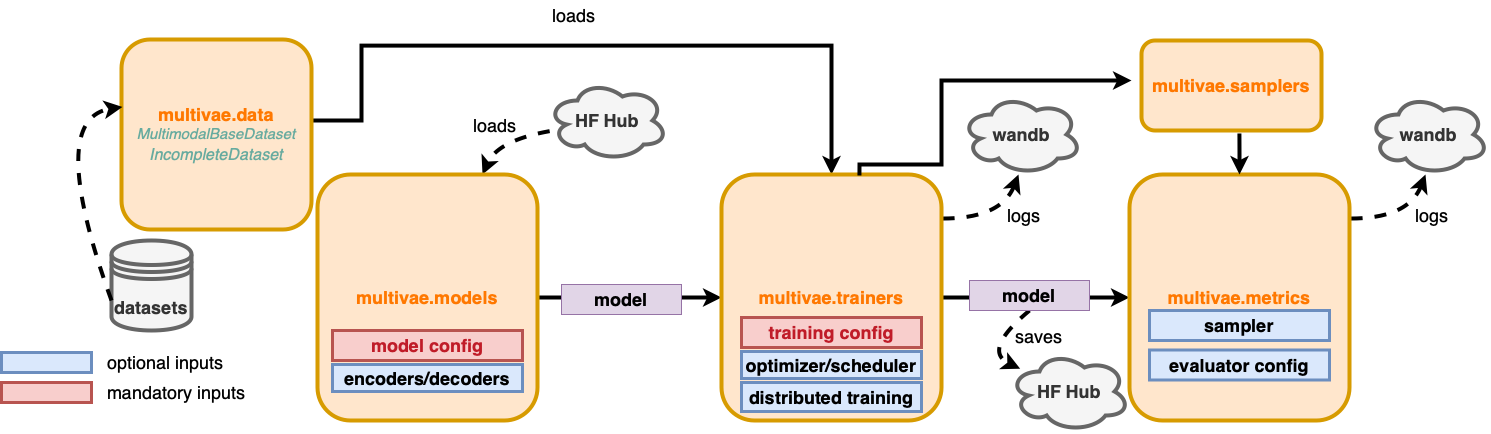

The diagram above was exported from draw.io. Its source (the exported page's mxGraphModel, read from the mxfile embedded in the PNG):
<mxGraphModel dx="3666" dy="1538" grid="1" gridSize="10" guides="1" tooltips="1" connect="1" arrows="1" fold="1" page="1" pageScale="1" pageWidth="850" pageHeight="1100" math="0" shadow="0">
  <root>
    <mxCell id="0" />
    <mxCell id="1" parent="0" />
    <mxCell id="4UCdtv_9wREFDcebDtPH-73" value="" style="curved=1;endArrow=classic;html=1;rounded=0;exitX=0.5;exitY=1;exitDx=0;exitDy=0;dashed=1;fontSize=18;fontStyle=1;strokeWidth=4;strokeColor=#000000;" parent="1" source="4UCdtv_9wREFDcebDtPH-65" target="4UCdtv_9wREFDcebDtPH-74" edge="1">
      <mxGeometry width="50" height="50" relative="1" as="geometry">
        <mxPoint x="651" y="228" as="sourcePoint" />
        <mxPoint x="690" y="370" as="targetPoint" />
        <Array as="points">
          <mxPoint x="680" y="350" />
        </Array>
      </mxGeometry>
    </mxCell>
    <mxCell id="4UCdtv_9wREFDcebDtPH-13" value="" style="curved=1;endArrow=classic;html=1;rounded=0;exitX=1.005;exitY=0.179;exitDx=0;exitDy=0;dashed=1;fontSize=18;entryX=0.475;entryY=1;entryDx=0;entryDy=0;entryPerimeter=0;fontStyle=1;exitPerimeter=0;strokeWidth=4;strokeColor=#000000;" parent="1" source="4UCdtv_9wREFDcebDtPH-21" target="4UCdtv_9wREFDcebDtPH-12" edge="1">
      <mxGeometry width="50" height="50" relative="1" as="geometry">
        <mxPoint x="640" y="262.5" as="sourcePoint" />
        <mxPoint x="690" y="180" as="targetPoint" />
        <Array as="points">
          <mxPoint x="700" y="218" />
        </Array>
      </mxGeometry>
    </mxCell>
    <mxCell id="4UCdtv_9wREFDcebDtPH-38" value="" style="curved=1;endArrow=classic;html=1;rounded=0;dashed=1;fontSize=18;entryX=0.75;entryY=0;entryDx=0;entryDy=0;fontStyle=1;strokeWidth=4;strokeColor=#000000;" parent="1" source="4UCdtv_9wREFDcebDtPH-35" target="4UCdtv_9wREFDcebDtPH-1" edge="1">
      <mxGeometry width="50" height="50" relative="1" as="geometry">
        <mxPoint x="246" y="272.5" as="sourcePoint" />
        <mxPoint x="333" y="230" as="targetPoint" />
        <Array as="points">
          <mxPoint x="196" y="140" />
        </Array>
      </mxGeometry>
    </mxCell>
    <mxCell id="4UCdtv_9wREFDcebDtPH-40" value="" style="curved=1;endArrow=classic;html=1;rounded=0;exitX=1.005;exitY=0.179;exitDx=0;exitDy=0;dashed=1;fontSize=18;entryX=0.475;entryY=1;entryDx=0;entryDy=0;entryPerimeter=0;fontStyle=1;exitPerimeter=0;strokeWidth=4;strokeColor=#000000;" parent="1" source="4UCdtv_9wREFDcebDtPH-24" target="4UCdtv_9wREFDcebDtPH-39" edge="1">
      <mxGeometry width="50" height="50" relative="1" as="geometry">
        <mxPoint x="1048" y="218" as="sourcePoint" />
        <mxPoint x="1097" y="180" as="targetPoint" />
        <Array as="points">
          <mxPoint x="1107" y="218" />
        </Array>
      </mxGeometry>
    </mxCell>
    <mxCell id="4UCdtv_9wREFDcebDtPH-42" style="edgeStyle=orthogonalEdgeStyle;rounded=0;orthogonalLoop=1;jettySize=auto;html=1;exitX=1;exitY=0.5;exitDx=0;exitDy=0;entryX=0;entryY=0.5;entryDx=0;entryDy=0;strokeWidth=4;strokeColor=#000000;" parent="1" source="4UCdtv_9wREFDcebDtPH-1" target="4UCdtv_9wREFDcebDtPH-21" edge="1">
      <mxGeometry relative="1" as="geometry" />
    </mxCell>
    <mxCell id="4UCdtv_9wREFDcebDtPH-1" value="multivae.models" style="rounded=1;whiteSpace=wrap;html=1;fillColor=#ffe6cc;strokeColor=#d79b00;fontColor=#ff7800;fontSize=18;fontStyle=1;strokeWidth=4;" parent="1" vertex="1">
      <mxGeometry x="16" y="174" width="220" height="246" as="geometry" />
    </mxCell>
    <mxCell id="4UCdtv_9wREFDcebDtPH-41" style="edgeStyle=orthogonalEdgeStyle;rounded=0;orthogonalLoop=1;jettySize=auto;html=1;exitX=0.992;exitY=0.605;exitDx=0;exitDy=0;entryX=0.5;entryY=0;entryDx=0;entryDy=0;strokeWidth=4;strokeColor=#000000;exitPerimeter=0;" parent="1" source="4UCdtv_9wREFDcebDtPH-5" target="4UCdtv_9wREFDcebDtPH-21" edge="1">
      <mxGeometry relative="1" as="geometry">
        <Array as="points">
          <mxPoint x="8" y="120" />
          <mxPoint x="60" y="120" />
          <mxPoint x="60" y="45" />
          <mxPoint x="530" y="45" />
        </Array>
      </mxGeometry>
    </mxCell>
    <mxCell id="4UCdtv_9wREFDcebDtPH-5" value="&lt;div style=&quot;border-color: var(--border-color); caret-color: rgb(255, 120, 0); color: rgb(255, 120, 0); font-family: Helvetica; font-size: 18px; font-style: normal; font-variant-caps: normal; font-weight: 700; letter-spacing: normal; text-align: center; text-indent: 0px; text-transform: none; word-spacing: 0px; -webkit-text-stroke-width: 0px; text-decoration: none;&quot;&gt;&lt;font style=&quot;border-color: var(--border-color); font-size: 18px;&quot;&gt;multivae.data&lt;/font&gt;&lt;/div&gt;&lt;div style=&quot;border-color: var(--border-color); caret-color: rgb(255, 120, 0); color: rgb(255, 120, 0); font-family: Helvetica; font-style: normal; font-variant-caps: normal; font-weight: 700; letter-spacing: normal; text-align: center; text-indent: 0px; text-transform: none; word-spacing: 0px; -webkit-text-stroke-width: 0px; text-decoration: none; font-size: 15px;&quot;&gt;&lt;font style=&quot;border-color: var(--border-color); font-size: 15px;&quot; color=&quot;#67ab9f&quot;&gt;&lt;i style=&quot;border-color: var(--border-color);&quot;&gt;&lt;font style=&quot;border-color: var(--border-color); font-size: 15px; font-weight: normal;&quot;&gt;MultimodalBaseDataset&lt;/font&gt;&lt;/i&gt;&lt;/font&gt;&lt;/div&gt;&lt;div style=&quot;border-color: var(--border-color); caret-color: rgb(255, 120, 0); color: rgb(255, 120, 0); font-family: Helvetica; font-size: 18px; font-style: normal; font-variant-caps: normal; font-weight: 700; letter-spacing: normal; text-align: center; text-indent: 0px; text-transform: none; word-spacing: 0px; -webkit-text-stroke-width: 0px; text-decoration: none;&quot;&gt;&lt;font style=&quot;border-color: var(--border-color);&quot; color=&quot;#67ab9f&quot;&gt;&lt;i style=&quot;border-color: var(--border-color); font-size: 16px;&quot;&gt;&lt;font style=&quot;border-color: var(--border-color); font-size: 16px;&quot;&gt;&lt;span style=&quot;border-color: var(--border-color); font-weight: normal;&quot;&gt;IncompleteDataset&lt;/span&gt;&lt;/font&gt;&lt;/i&gt;&lt;/font&gt;&lt;/div&gt;" style="rounded=1;whiteSpace=wrap;html=1;fillColor=#ffe6cc;strokeColor=#d79b00;fontColor=#ff7800;fontSize=18;fontStyle=1;strokeWidth=4;" parent="1" vertex="1">
      <mxGeometry x="-180" y="39" width="190" height="190" as="geometry" />
    </mxCell>
    <mxCell id="4UCdtv_9wREFDcebDtPH-12" value="wandb" style="ellipse;shape=cloud;whiteSpace=wrap;html=1;fontSize=18;fillColor=#f5f5f5;fontColor=#333333;strokeColor=#666666;fontStyle=1;strokeWidth=4;" parent="1" vertex="1">
      <mxGeometry x="660" y="94" width="120" height="80" as="geometry" />
    </mxCell>
    <mxCell id="4UCdtv_9wREFDcebDtPH-17" value="model config" style="rounded=0;whiteSpace=wrap;html=1;fillColor=#f8cecc;strokeColor=#b85450;fontColor=#c01c28;fontStyle=1;fontSize=18;strokeWidth=3;" parent="1" vertex="1">
      <mxGeometry x="31" y="330" width="190" height="30" as="geometry" />
    </mxCell>
    <mxCell id="4UCdtv_9wREFDcebDtPH-18" value="encoders/decoders" style="rounded=0;whiteSpace=wrap;html=1;fillColor=#dae8fc;strokeColor=#6c8ebf;fontStyle=1;fontSize=18;strokeWidth=3;" parent="1" vertex="1">
      <mxGeometry x="31" y="364" width="190" height="27" as="geometry" />
    </mxCell>
    <mxCell id="4UCdtv_9wREFDcebDtPH-44" style="edgeStyle=orthogonalEdgeStyle;rounded=0;orthogonalLoop=1;jettySize=auto;html=1;exitX=1;exitY=0.5;exitDx=0;exitDy=0;entryX=0;entryY=0.5;entryDx=0;entryDy=0;strokeWidth=4;strokeColor=#000000;" parent="1" source="4UCdtv_9wREFDcebDtPH-21" target="4UCdtv_9wREFDcebDtPH-24" edge="1">
      <mxGeometry relative="1" as="geometry" />
    </mxCell>
    <mxCell id="4UCdtv_9wREFDcebDtPH-21" value="multivae.trainers" style="rounded=1;whiteSpace=wrap;html=1;fillColor=#ffe6cc;strokeColor=#d79b00;fontColor=#ff7800;fontSize=18;fontStyle=1;strokeWidth=4;" parent="1" vertex="1">
      <mxGeometry x="420" y="174" width="220" height="246" as="geometry" />
    </mxCell>
    <mxCell id="4UCdtv_9wREFDcebDtPH-22" value="training config" style="rounded=0;whiteSpace=wrap;html=1;fillColor=#f8cecc;strokeColor=#b85450;fontColor=#c01c28;fontStyle=1;fontSize=18;strokeWidth=3;" parent="1" vertex="1">
      <mxGeometry x="440" y="317" width="180" height="30" as="geometry" />
    </mxCell>
    <mxCell id="4UCdtv_9wREFDcebDtPH-23" value="optimizer/scheduler" style="rounded=0;whiteSpace=wrap;html=1;fillColor=#dae8fc;strokeColor=#6c8ebf;fontStyle=1;fontSize=18;strokeWidth=3;" parent="1" vertex="1">
      <mxGeometry x="440" y="351" width="180" height="27" as="geometry" />
    </mxCell>
    <mxCell id="4UCdtv_9wREFDcebDtPH-24" value="multivae.metrics" style="rounded=1;whiteSpace=wrap;html=1;fillColor=#ffe6cc;strokeColor=#d79b00;fontColor=#ff7800;fontSize=18;fontStyle=1;strokeWidth=4;" parent="1" vertex="1">
      <mxGeometry x="828" y="174" width="220" height="246" as="geometry" />
    </mxCell>
    <mxCell id="4UCdtv_9wREFDcebDtPH-25" value="sampler" style="rounded=0;whiteSpace=wrap;html=1;fillColor=#dae8fc;strokeColor=#6c8ebf;fontStyle=1;fontSize=18;strokeWidth=3;" parent="1" vertex="1">
      <mxGeometry x="848" y="310" width="180" height="30" as="geometry" />
    </mxCell>
    <mxCell id="4UCdtv_9wREFDcebDtPH-27" value="distributed training" style="rounded=0;whiteSpace=wrap;html=1;fillColor=#dae8fc;strokeColor=#6c8ebf;fontStyle=1;fontSize=18;strokeWidth=3;" parent="1" vertex="1">
      <mxGeometry x="440" y="382" width="180" height="29" as="geometry" />
    </mxCell>
    <mxCell id="4UCdtv_9wREFDcebDtPH-30" value="&lt;b style=&quot;font-size: 18px;&quot;&gt;&lt;font style=&quot;font-size: 18px;&quot;&gt;datasets&lt;/font&gt;&lt;/b&gt;" style="shape=datastore;whiteSpace=wrap;html=1;fillColor=#f5f5f5;fontColor=#333333;strokeColor=#666666;fontSize=18;strokeWidth=4;" parent="1" vertex="1">
      <mxGeometry x="-190" y="240" width="80" height="90" as="geometry" />
    </mxCell>
    <mxCell id="4UCdtv_9wREFDcebDtPH-35" value="HF Hub" style="ellipse;shape=cloud;whiteSpace=wrap;html=1;fontSize=18;fillColor=#f5f5f5;fontColor=#333333;strokeColor=#666666;fontStyle=1;strokeWidth=4;" parent="1" vertex="1">
      <mxGeometry x="246" y="80" width="120" height="80" as="geometry" />
    </mxCell>
    <mxCell id="4UCdtv_9wREFDcebDtPH-39" value="wandb" style="ellipse;shape=cloud;whiteSpace=wrap;html=1;fontSize=18;fillColor=#f5f5f5;fontColor=#333333;strokeColor=#666666;fontStyle=1;strokeWidth=4;" parent="1" vertex="1">
      <mxGeometry x="1067" y="94" width="120" height="80" as="geometry" />
    </mxCell>
    <mxCell id="4UCdtv_9wREFDcebDtPH-48" value="logs" style="text;strokeColor=none;fillColor=none;align=left;verticalAlign=middle;spacingLeft=4;spacingRight=4;overflow=hidden;points=[[0,0.5],[1,0.5]];portConstraint=eastwest;rotatable=0;whiteSpace=wrap;html=1;fontSize=18;" parent="1" vertex="1">
      <mxGeometry x="700" y="200" width="80" height="30" as="geometry" />
    </mxCell>
    <mxCell id="4UCdtv_9wREFDcebDtPH-49" value="logs" style="text;strokeColor=none;fillColor=none;align=left;verticalAlign=middle;spacingLeft=4;spacingRight=4;overflow=hidden;points=[[0,0.5],[1,0.5]];portConstraint=eastwest;rotatable=0;whiteSpace=wrap;html=1;fontSize=18;" parent="1" vertex="1">
      <mxGeometry x="1108" y="200" width="80" height="30" as="geometry" />
    </mxCell>
    <mxCell id="4UCdtv_9wREFDcebDtPH-51" value="loads" style="text;strokeColor=none;fillColor=none;align=left;verticalAlign=middle;spacingLeft=4;spacingRight=4;overflow=hidden;points=[[0,0.5],[1,0.5]];portConstraint=eastwest;rotatable=0;whiteSpace=wrap;html=1;fontSize=18;" parent="1" vertex="1">
      <mxGeometry x="166" y="110" width="80" height="30" as="geometry" />
    </mxCell>
    <mxCell id="4UCdtv_9wREFDcebDtPH-52" value="loads" style="text;strokeColor=none;fillColor=none;align=left;verticalAlign=middle;spacingLeft=4;spacingRight=4;overflow=hidden;points=[[0,0.5],[1,0.5]];portConstraint=eastwest;rotatable=0;whiteSpace=wrap;html=1;fontSize=18;" parent="1" vertex="1">
      <mxGeometry x="245" width="80" height="30" as="geometry" />
    </mxCell>
    <mxCell id="4UCdtv_9wREFDcebDtPH-64" value="&lt;font style=&quot;font-size: 18px;&quot;&gt;model&lt;/font&gt;" style="rounded=0;whiteSpace=wrap;html=1;fillColor=#e1d5e7;strokeColor=#9673a6;fontStyle=1" parent="1" vertex="1">
      <mxGeometry x="260" y="284" width="120" height="30" as="geometry" />
    </mxCell>
    <mxCell id="4UCdtv_9wREFDcebDtPH-65" value="&lt;font style=&quot;font-size: 18px;&quot;&gt;model&lt;/font&gt;" style="rounded=0;whiteSpace=wrap;html=1;fillColor=#e1d5e7;strokeColor=#9673a6;fontStyle=1" parent="1" vertex="1">
      <mxGeometry x="668" y="280" width="120" height="30" as="geometry" />
    </mxCell>
    <mxCell id="4UCdtv_9wREFDcebDtPH-74" value="HF Hub" style="ellipse;shape=cloud;whiteSpace=wrap;html=1;fontSize=18;fillColor=#f5f5f5;fontColor=#333333;strokeColor=#666666;fontStyle=1;strokeWidth=4;" parent="1" vertex="1">
      <mxGeometry x="708" y="351" width="120" height="80" as="geometry" />
    </mxCell>
    <mxCell id="4UCdtv_9wREFDcebDtPH-75" value="saves" style="text;strokeColor=none;fillColor=none;align=left;verticalAlign=middle;spacingLeft=4;spacingRight=4;overflow=hidden;points=[[0,0.5],[1,0.5]];portConstraint=eastwest;rotatable=0;whiteSpace=wrap;html=1;fontSize=18;" parent="1" vertex="1">
      <mxGeometry x="708" y="321" width="80" height="30" as="geometry" />
    </mxCell>
    <mxCell id="NHnmlIMYIT9XxpDm7dAR-1" value="multivae.samplers" style="rounded=1;whiteSpace=wrap;html=1;fillColor=#ffe6cc;strokeColor=#d79b00;fontColor=#ff7800;fontSize=18;fontStyle=1;strokeWidth=4;" parent="1" vertex="1">
      <mxGeometry x="840" y="40" width="180" height="90" as="geometry" />
    </mxCell>
    <mxCell id="NHnmlIMYIT9XxpDm7dAR-3" style="edgeStyle=orthogonalEdgeStyle;rounded=0;orthogonalLoop=1;jettySize=auto;html=1;exitX=0.544;exitY=1.033;exitDx=0;exitDy=0;entryX=0.5;entryY=0;entryDx=0;entryDy=0;strokeWidth=4;strokeColor=#000000;exitPerimeter=0;" parent="1" source="NHnmlIMYIT9XxpDm7dAR-1" target="4UCdtv_9wREFDcebDtPH-24" edge="1">
      <mxGeometry relative="1" as="geometry">
        <mxPoint x="650" y="307" as="sourcePoint" />
        <mxPoint x="838" y="307" as="targetPoint" />
      </mxGeometry>
    </mxCell>
    <mxCell id="NHnmlIMYIT9XxpDm7dAR-5" style="edgeStyle=orthogonalEdgeStyle;rounded=0;orthogonalLoop=1;jettySize=auto;html=1;exitX=0.627;exitY=0.004;exitDx=0;exitDy=0;strokeWidth=4;strokeColor=#000000;exitPerimeter=0;" parent="1" source="4UCdtv_9wREFDcebDtPH-21" edge="1">
      <mxGeometry relative="1" as="geometry">
        <mxPoint x="948" y="143" as="sourcePoint" />
        <mxPoint x="830" y="80" as="targetPoint" />
        <Array as="points">
          <mxPoint x="558" y="164" />
          <mxPoint x="640" y="164" />
          <mxPoint x="640" y="80" />
        </Array>
      </mxGeometry>
    </mxCell>
    <mxCell id="NHnmlIMYIT9XxpDm7dAR-6" value="evaluator config" style="rounded=0;whiteSpace=wrap;html=1;fillColor=#dae8fc;strokeColor=#6c8ebf;fontStyle=1;fontSize=18;strokeWidth=3;" parent="1" vertex="1">
      <mxGeometry x="848" y="349.5" width="180" height="30" as="geometry" />
    </mxCell>
    <mxCell id="NHnmlIMYIT9XxpDm7dAR-8" value="" style="rounded=0;whiteSpace=wrap;html=1;fillColor=#dae8fc;strokeColor=#6c8ebf;fontStyle=1;fontSize=18;strokeWidth=3;" parent="1" vertex="1">
      <mxGeometry x="-300" y="352" width="90" height="20" as="geometry" />
    </mxCell>
    <mxCell id="NHnmlIMYIT9XxpDm7dAR-9" value="optional inputs" style="text;strokeColor=none;fillColor=none;align=left;verticalAlign=middle;spacingLeft=4;spacingRight=4;overflow=hidden;points=[[0,0.5],[1,0.5]];portConstraint=eastwest;rotatable=0;whiteSpace=wrap;html=1;fontSize=18;" parent="1" vertex="1">
      <mxGeometry x="-200" y="347" width="140" height="30" as="geometry" />
    </mxCell>
    <mxCell id="NHnmlIMYIT9XxpDm7dAR-10" value="" style="rounded=0;whiteSpace=wrap;html=1;fillColor=#f8cecc;strokeColor=#b85450;fontColor=#c01c28;fontStyle=1;fontSize=18;strokeWidth=3;" parent="1" vertex="1">
      <mxGeometry x="-300" y="382" width="90" height="20" as="geometry" />
    </mxCell>
    <mxCell id="NHnmlIMYIT9XxpDm7dAR-11" value="mandatory inputs" style="text;strokeColor=none;fillColor=none;align=left;verticalAlign=middle;spacingLeft=4;spacingRight=4;overflow=hidden;points=[[0,0.5],[1,0.5]];portConstraint=eastwest;rotatable=0;whiteSpace=wrap;html=1;fontSize=18;" parent="1" vertex="1">
      <mxGeometry x="-200" y="377" width="150" height="30" as="geometry" />
    </mxCell>
    <mxCell id="qRYHiU8tN3KeypAhXFid-3" value="" style="curved=1;endArrow=classic;html=1;rounded=0;dashed=1;fontSize=18;entryX=0.005;entryY=0.355;entryDx=0;entryDy=0;entryPerimeter=0;fontStyle=1;strokeWidth=4;strokeColor=#000000;" edge="1" parent="1" target="4UCdtv_9wREFDcebDtPH-5">
      <mxGeometry width="50" height="50" relative="1" as="geometry">
        <mxPoint x="-190" y="300" as="sourcePoint" />
        <mxPoint x="-180" y="156" as="targetPoint" />
        <Array as="points">
          <mxPoint x="-256" y="118" />
        </Array>
      </mxGeometry>
    </mxCell>
  </root>
</mxGraphModel>